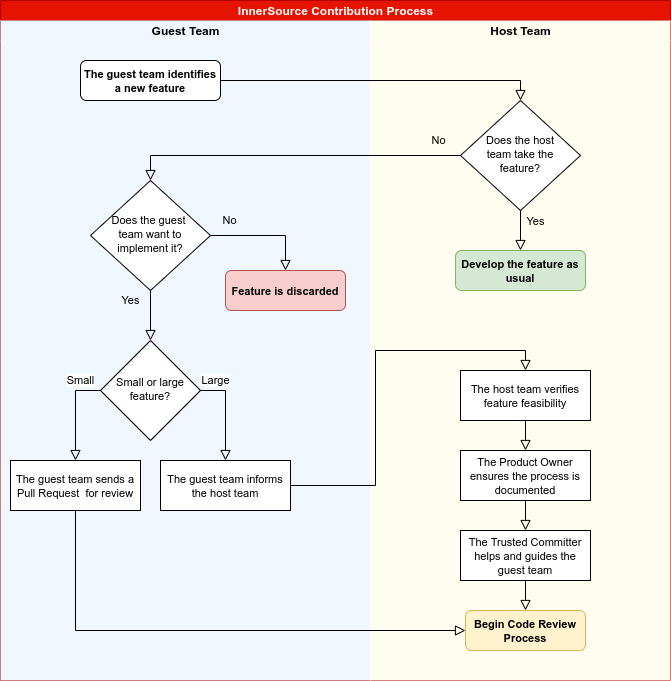

The diagram above was exported from draw.io. Its source (the exported page's mxGraphModel, read from the mxfile embedded in the PNG):
<mxGraphModel dx="1422" dy="805" grid="1" gridSize="10" guides="1" tooltips="1" connect="1" arrows="1" fold="1" page="1" pageScale="1" pageWidth="827" pageHeight="1169" math="0" shadow="0">
  <root>
    <mxCell id="WIyWlLk6GJQsqaUBKTNV-0" />
    <mxCell id="WIyWlLk6GJQsqaUBKTNV-1" parent="WIyWlLk6GJQsqaUBKTNV-0" />
    <mxCell id="KkhAOb8jNNNiDCdPNCl0-20" value="InnerSource Contribution Process" style="swimlane;html=1;childLayout=stackLayout;resizeParent=1;resizeParentMax=0;startSize=20;fillColor=#e51400;strokeColor=#B20000;fontColor=#ffffff;fontStyle=1" vertex="1" parent="WIyWlLk6GJQsqaUBKTNV-1">
      <mxGeometry x="70" y="10" width="670" height="680" as="geometry" />
    </mxCell>
    <mxCell id="KkhAOb8jNNNiDCdPNCl0-21" value="Guest Team" style="swimlane;html=1;startSize=20;swimlaneFillColor=#F0F7FF;fillColor=#F0F7FF;strokeColor=none;" vertex="1" parent="KkhAOb8jNNNiDCdPNCl0-20">
      <mxGeometry y="20" width="370" height="660" as="geometry">
        <mxRectangle y="20" width="30" height="815" as="alternateBounds" />
      </mxGeometry>
    </mxCell>
    <mxCell id="WIyWlLk6GJQsqaUBKTNV-10" value="&lt;font style=&quot;font-size: 11px&quot;&gt;Does the guest &lt;br&gt;team want to implement it?&lt;/font&gt;" style="rhombus;whiteSpace=wrap;html=1;shadow=0;fontFamily=Helvetica;fontSize=12;align=center;strokeWidth=1;spacing=6;spacingTop=-4;" parent="KkhAOb8jNNNiDCdPNCl0-21" vertex="1">
      <mxGeometry x="90" y="160" width="120" height="110" as="geometry" />
    </mxCell>
    <mxCell id="WIyWlLk6GJQsqaUBKTNV-11" value="&lt;font style=&quot;font-size: 11px&quot;&gt;Feature is discarded&lt;/font&gt;" style="rounded=1;whiteSpace=wrap;html=1;fontSize=12;glass=0;strokeWidth=1;shadow=0;fillColor=#f8cecc;strokeColor=#b85450;fontStyle=1" parent="KkhAOb8jNNNiDCdPNCl0-21" vertex="1">
      <mxGeometry x="225" y="250" width="120" height="40" as="geometry" />
    </mxCell>
    <mxCell id="WIyWlLk6GJQsqaUBKTNV-8" value="No" style="rounded=0;html=1;jettySize=auto;orthogonalLoop=1;fontSize=11;endArrow=block;endFill=0;endSize=8;strokeWidth=1;shadow=0;labelBackgroundColor=none;edgeStyle=orthogonalEdgeStyle;exitX=1;exitY=0.5;exitDx=0;exitDy=0;entryX=0.5;entryY=0;entryDx=0;entryDy=0;" parent="KkhAOb8jNNNiDCdPNCl0-21" source="WIyWlLk6GJQsqaUBKTNV-10" target="WIyWlLk6GJQsqaUBKTNV-11" edge="1">
      <mxGeometry x="-0.6522" y="15" relative="1" as="geometry">
        <mxPoint as="offset" />
      </mxGeometry>
    </mxCell>
    <mxCell id="KkhAOb8jNNNiDCdPNCl0-4" value="&lt;span style=&quot;font-size: 11px&quot;&gt;Small or large feature?&lt;/span&gt;" style="rhombus;whiteSpace=wrap;html=1;shadow=0;fontFamily=Helvetica;fontSize=12;align=center;strokeWidth=1;spacing=6;spacingTop=-4;" vertex="1" parent="KkhAOb8jNNNiDCdPNCl0-21">
      <mxGeometry x="100" y="320" width="100" height="100" as="geometry" />
    </mxCell>
    <mxCell id="WIyWlLk6GJQsqaUBKTNV-9" value="Yes" style="edgeStyle=orthogonalEdgeStyle;rounded=0;html=1;jettySize=auto;orthogonalLoop=1;fontSize=11;endArrow=block;endFill=0;endSize=8;strokeWidth=1;shadow=0;labelBackgroundColor=none;" parent="KkhAOb8jNNNiDCdPNCl0-21" target="KkhAOb8jNNNiDCdPNCl0-4" edge="1">
      <mxGeometry x="-0.6" y="-20" relative="1" as="geometry">
        <mxPoint as="offset" />
        <mxPoint x="150" y="270" as="sourcePoint" />
        <mxPoint x="260" y="315" as="targetPoint" />
      </mxGeometry>
    </mxCell>
    <mxCell id="WIyWlLk6GJQsqaUBKTNV-3" value="&lt;font style=&quot;font-size: 11px&quot;&gt;The guest team identifies a new feature&lt;/font&gt;" style="rounded=1;whiteSpace=wrap;html=1;fontSize=12;glass=0;strokeWidth=1;shadow=0;fontStyle=1" parent="KkhAOb8jNNNiDCdPNCl0-21" vertex="1">
      <mxGeometry x="80" y="40" width="140" height="40" as="geometry" />
    </mxCell>
    <mxCell id="KkhAOb8jNNNiDCdPNCl0-3" value="&lt;font style=&quot;font-size: 11px&quot;&gt;The guest team sends a Pull Request&amp;nbsp; for review&lt;/font&gt;" style="rounded=0;whiteSpace=wrap;html=1;" vertex="1" parent="KkhAOb8jNNNiDCdPNCl0-21">
      <mxGeometry x="10" y="440" width="130" height="50" as="geometry" />
    </mxCell>
    <mxCell id="KkhAOb8jNNNiDCdPNCl0-6" value="Small" style="edgeStyle=orthogonalEdgeStyle;rounded=0;orthogonalLoop=1;jettySize=auto;html=1;exitX=0;exitY=0.5;exitDx=0;exitDy=0;endArrow=block;endFill=0;endSize=8;" edge="1" parent="KkhAOb8jNNNiDCdPNCl0-21" source="KkhAOb8jNNNiDCdPNCl0-4" target="KkhAOb8jNNNiDCdPNCl0-3">
      <mxGeometry x="-0.5789" y="-10" relative="1" as="geometry">
        <Array as="points">
          <mxPoint x="75" y="370" />
        </Array>
        <mxPoint as="offset" />
      </mxGeometry>
    </mxCell>
    <mxCell id="KkhAOb8jNNNiDCdPNCl0-7" value="&lt;font style=&quot;font-size: 11px&quot;&gt;The guest team informs the host team&lt;/font&gt;" style="rounded=0;whiteSpace=wrap;html=1;" vertex="1" parent="KkhAOb8jNNNiDCdPNCl0-21">
      <mxGeometry x="160" y="440" width="130" height="50" as="geometry" />
    </mxCell>
    <mxCell id="KkhAOb8jNNNiDCdPNCl0-8" value="Large" style="edgeStyle=orthogonalEdgeStyle;rounded=0;orthogonalLoop=1;jettySize=auto;html=1;exitX=1;exitY=0.5;exitDx=0;exitDy=0;entryX=0.5;entryY=0;entryDx=0;entryDy=0;endArrow=block;endFill=0;endSize=8;" edge="1" parent="KkhAOb8jNNNiDCdPNCl0-21" source="KkhAOb8jNNNiDCdPNCl0-4" target="KkhAOb8jNNNiDCdPNCl0-7">
      <mxGeometry x="-0.6923" y="10" relative="1" as="geometry">
        <mxPoint x="380" y="350" as="sourcePoint" />
        <mxPoint x="450" y="350" as="targetPoint" />
        <mxPoint as="offset" />
      </mxGeometry>
    </mxCell>
    <mxCell id="KkhAOb8jNNNiDCdPNCl0-22" value="Host Team" style="swimlane;html=1;startSize=20;swimlaneFillColor=#FFFCF0;swimlaneLine=1;glass=0;sketch=0;shadow=0;fillColor=#FFFCF0;strokeColor=none;" vertex="1" parent="KkhAOb8jNNNiDCdPNCl0-20">
      <mxGeometry x="370" y="20" width="300" height="660" as="geometry">
        <mxRectangle x="120" y="20" width="30" height="700" as="alternateBounds" />
      </mxGeometry>
    </mxCell>
    <mxCell id="WIyWlLk6GJQsqaUBKTNV-6" value="&lt;font style=&quot;font-size: 11px&quot;&gt;Does the host&lt;br&gt;team take the feature?&lt;/font&gt;" style="rhombus;whiteSpace=wrap;html=1;shadow=0;fontFamily=Helvetica;fontSize=12;align=center;strokeWidth=1;spacing=6;spacingTop=-4;" parent="KkhAOb8jNNNiDCdPNCl0-22" vertex="1">
      <mxGeometry x="90" y="80" width="120" height="110" as="geometry" />
    </mxCell>
    <mxCell id="WIyWlLk6GJQsqaUBKTNV-7" value="&lt;font style=&quot;font-size: 11px&quot;&gt;Develop the feature as usual&lt;/font&gt;" style="rounded=1;whiteSpace=wrap;html=1;fontSize=12;glass=0;strokeWidth=1;shadow=0;fillColor=#d5e8d4;strokeColor=#82b366;fontStyle=1" parent="KkhAOb8jNNNiDCdPNCl0-22" vertex="1">
      <mxGeometry x="85" y="230" width="130" height="40" as="geometry" />
    </mxCell>
    <mxCell id="WIyWlLk6GJQsqaUBKTNV-5" value="Yes" style="edgeStyle=orthogonalEdgeStyle;rounded=0;html=1;jettySize=auto;orthogonalLoop=1;fontSize=11;endArrow=block;endFill=0;endSize=8;strokeWidth=1;shadow=0;labelBackgroundColor=none;" parent="KkhAOb8jNNNiDCdPNCl0-22" source="WIyWlLk6GJQsqaUBKTNV-6" target="WIyWlLk6GJQsqaUBKTNV-7" edge="1">
      <mxGeometry x="-0.4286" y="15" relative="1" as="geometry">
        <mxPoint as="offset" />
      </mxGeometry>
    </mxCell>
    <mxCell id="KkhAOb8jNNNiDCdPNCl0-9" value="&lt;font style=&quot;font-size: 11px&quot;&gt;The host team verifies feature feasibility&lt;/font&gt;" style="rounded=0;whiteSpace=wrap;html=1;" vertex="1" parent="KkhAOb8jNNNiDCdPNCl0-22">
      <mxGeometry x="90" y="350" width="130" height="50" as="geometry" />
    </mxCell>
    <mxCell id="KkhAOb8jNNNiDCdPNCl0-11" value="&lt;font style=&quot;font-size: 11px&quot;&gt;The Product Owner ensures the process is documented&lt;/font&gt;" style="rounded=0;whiteSpace=wrap;html=1;" vertex="1" parent="KkhAOb8jNNNiDCdPNCl0-22">
      <mxGeometry x="90" y="430" width="130" height="50" as="geometry" />
    </mxCell>
    <mxCell id="KkhAOb8jNNNiDCdPNCl0-12" style="edgeStyle=orthogonalEdgeStyle;rounded=0;orthogonalLoop=1;jettySize=auto;html=1;exitX=0.5;exitY=1;exitDx=0;exitDy=0;endArrow=block;endFill=0;endSize=8;" edge="1" parent="KkhAOb8jNNNiDCdPNCl0-22" source="KkhAOb8jNNNiDCdPNCl0-9" target="KkhAOb8jNNNiDCdPNCl0-11">
      <mxGeometry relative="1" as="geometry" />
    </mxCell>
    <mxCell id="KkhAOb8jNNNiDCdPNCl0-16" style="edgeStyle=orthogonalEdgeStyle;rounded=0;orthogonalLoop=1;jettySize=auto;html=1;exitX=0.5;exitY=1;exitDx=0;exitDy=0;endArrow=block;endFill=0;endSize=8;" edge="1" parent="KkhAOb8jNNNiDCdPNCl0-22" source="KkhAOb8jNNNiDCdPNCl0-11" target="KkhAOb8jNNNiDCdPNCl0-17">
      <mxGeometry relative="1" as="geometry">
        <mxPoint x="155" y="510" as="targetPoint" />
      </mxGeometry>
    </mxCell>
    <mxCell id="KkhAOb8jNNNiDCdPNCl0-17" value="&lt;font style=&quot;font-size: 11px&quot;&gt;The Trusted Committer helps and guides the guest team&lt;/font&gt;" style="rounded=0;whiteSpace=wrap;html=1;" vertex="1" parent="KkhAOb8jNNNiDCdPNCl0-22">
      <mxGeometry x="90" y="510" width="130" height="50" as="geometry" />
    </mxCell>
    <mxCell id="KkhAOb8jNNNiDCdPNCl0-13" value="&lt;font style=&quot;font-size: 11px&quot;&gt;Begin Code Review Process&lt;/font&gt;" style="rounded=1;whiteSpace=wrap;html=1;fontSize=12;glass=0;strokeWidth=1;shadow=0;fillColor=#fff2cc;strokeColor=#d6b656;fontStyle=1" vertex="1" parent="KkhAOb8jNNNiDCdPNCl0-22">
      <mxGeometry x="95" y="590" width="120" height="40" as="geometry" />
    </mxCell>
    <mxCell id="KkhAOb8jNNNiDCdPNCl0-19" style="edgeStyle=orthogonalEdgeStyle;rounded=0;orthogonalLoop=1;jettySize=auto;html=1;exitX=0.5;exitY=1;exitDx=0;exitDy=0;entryX=0.5;entryY=0;entryDx=0;entryDy=0;endArrow=block;endFill=0;endSize=8;" edge="1" parent="KkhAOb8jNNNiDCdPNCl0-22" source="KkhAOb8jNNNiDCdPNCl0-17" target="KkhAOb8jNNNiDCdPNCl0-13">
      <mxGeometry relative="1" as="geometry" />
    </mxCell>
    <mxCell id="WIyWlLk6GJQsqaUBKTNV-4" value="No" style="rounded=0;html=1;jettySize=auto;orthogonalLoop=1;fontSize=11;endArrow=block;endFill=0;endSize=8;strokeWidth=1;shadow=0;labelBackgroundColor=none;edgeStyle=orthogonalEdgeStyle;entryX=0.5;entryY=0;entryDx=0;entryDy=0;" parent="KkhAOb8jNNNiDCdPNCl0-20" source="WIyWlLk6GJQsqaUBKTNV-6" target="WIyWlLk6GJQsqaUBKTNV-10" edge="1">
      <mxGeometry x="-0.8689" y="-15" relative="1" as="geometry">
        <mxPoint as="offset" />
      </mxGeometry>
    </mxCell>
    <mxCell id="WIyWlLk6GJQsqaUBKTNV-2" value="" style="rounded=0;html=1;jettySize=auto;orthogonalLoop=1;fontSize=11;endArrow=block;endFill=0;endSize=8;strokeWidth=1;shadow=0;labelBackgroundColor=none;edgeStyle=orthogonalEdgeStyle;entryX=0.5;entryY=0;entryDx=0;entryDy=0;" parent="KkhAOb8jNNNiDCdPNCl0-20" source="WIyWlLk6GJQsqaUBKTNV-3" target="WIyWlLk6GJQsqaUBKTNV-6" edge="1">
      <mxGeometry relative="1" as="geometry" />
    </mxCell>
    <mxCell id="KkhAOb8jNNNiDCdPNCl0-14" style="edgeStyle=orthogonalEdgeStyle;rounded=0;orthogonalLoop=1;jettySize=auto;html=1;exitX=0.5;exitY=1;exitDx=0;exitDy=0;entryX=0;entryY=0.5;entryDx=0;entryDy=0;endArrow=block;endFill=0;endSize=8;" edge="1" parent="KkhAOb8jNNNiDCdPNCl0-20" source="KkhAOb8jNNNiDCdPNCl0-3" target="KkhAOb8jNNNiDCdPNCl0-13">
      <mxGeometry relative="1" as="geometry" />
    </mxCell>
    <mxCell id="KkhAOb8jNNNiDCdPNCl0-10" style="edgeStyle=orthogonalEdgeStyle;rounded=0;orthogonalLoop=1;jettySize=auto;html=1;exitX=1;exitY=0.5;exitDx=0;exitDy=0;entryX=0.5;entryY=0;entryDx=0;entryDy=0;endArrow=block;endFill=0;endSize=8;" edge="1" parent="KkhAOb8jNNNiDCdPNCl0-20" source="KkhAOb8jNNNiDCdPNCl0-7" target="KkhAOb8jNNNiDCdPNCl0-9">
      <mxGeometry relative="1" as="geometry" />
    </mxCell>
  </root>
</mxGraphModel>